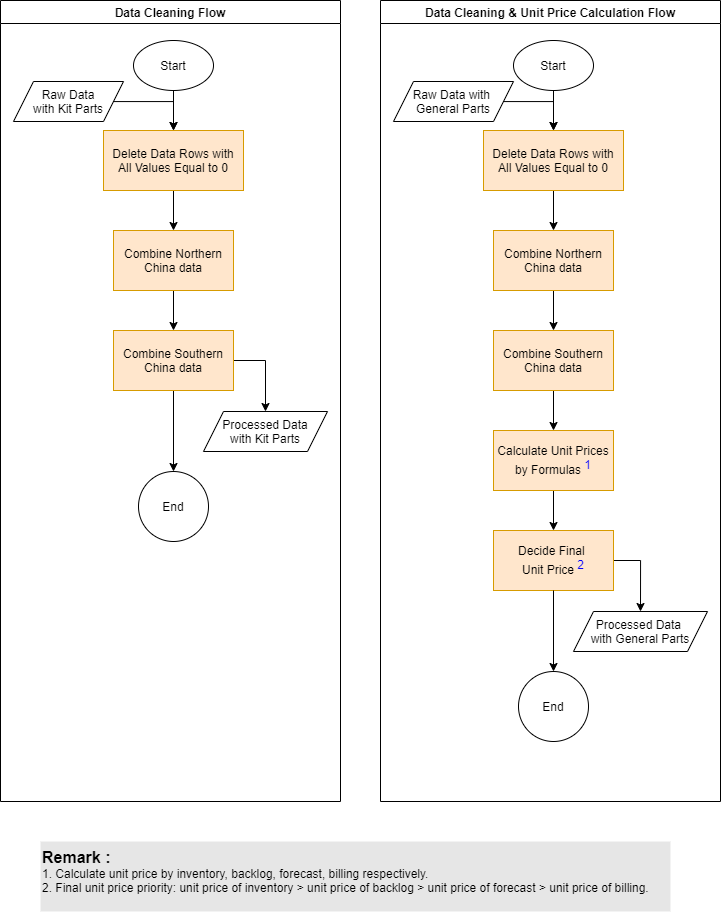

The diagram above was exported from draw.io. Its source (the exported page's mxGraphModel, read from the mxfile embedded in the PNG):
<mxGraphModel dx="1363" dy="625" grid="1" gridSize="10" guides="1" tooltips="1" connect="1" arrows="1" fold="1" page="1" pageScale="1" pageWidth="827" pageHeight="1169" math="0" shadow="0">
  <root>
    <mxCell id="olq0_Zf11k3eY3A4Xgp5-0" />
    <mxCell id="olq0_Zf11k3eY3A4Xgp5-1" parent="olq0_Zf11k3eY3A4Xgp5-0" />
    <mxCell id="U6z0EsmQ2jODPm7bQ3jh-0" value="Data Cleaning Flow" style="swimlane;strokeColor=#000000;fillColor=#FFFFFF;fontSize=12;align=center;collapsible=0;" parent="olq0_Zf11k3eY3A4Xgp5-1" vertex="1">
      <mxGeometry x="60" y="39" width="340" height="801" as="geometry" />
    </mxCell>
    <mxCell id="g6n-vih0_Kb-sH9sI8Bj-2" style="edgeStyle=orthogonalEdgeStyle;rounded=0;orthogonalLoop=1;jettySize=auto;html=1;entryX=0.5;entryY=0;entryDx=0;entryDy=0;fontSize=12;" parent="U6z0EsmQ2jODPm7bQ3jh-0" source="g6n-vih0_Kb-sH9sI8Bj-0" target="g6n-vih0_Kb-sH9sI8Bj-1" edge="1">
      <mxGeometry relative="1" as="geometry" />
    </mxCell>
    <mxCell id="g6n-vih0_Kb-sH9sI8Bj-0" value="Start" style="ellipse;whiteSpace=wrap;html=1;fillColor=#ffffff;" parent="U6z0EsmQ2jODPm7bQ3jh-0" vertex="1">
      <mxGeometry x="133" y="40" width="80" height="50" as="geometry" />
    </mxCell>
    <mxCell id="g6n-vih0_Kb-sH9sI8Bj-4" style="edgeStyle=orthogonalEdgeStyle;rounded=0;orthogonalLoop=1;jettySize=auto;html=1;entryX=0.5;entryY=0;entryDx=0;entryDy=0;fontSize=12;" parent="U6z0EsmQ2jODPm7bQ3jh-0" source="g6n-vih0_Kb-sH9sI8Bj-1" target="g6n-vih0_Kb-sH9sI8Bj-3" edge="1">
      <mxGeometry relative="1" as="geometry" />
    </mxCell>
    <mxCell id="g6n-vih0_Kb-sH9sI8Bj-1" value="Delete Data Rows with All Values Equal to 0" style="rounded=0;whiteSpace=wrap;html=1;strokeColor=#d79b00;fillColor=#ffe6cc;fontSize=12;align=center;" parent="U6z0EsmQ2jODPm7bQ3jh-0" vertex="1">
      <mxGeometry x="103" y="130" width="140" height="60" as="geometry" />
    </mxCell>
    <mxCell id="g6n-vih0_Kb-sH9sI8Bj-6" style="edgeStyle=orthogonalEdgeStyle;rounded=0;orthogonalLoop=1;jettySize=auto;html=1;entryX=0.5;entryY=0;entryDx=0;entryDy=0;fontSize=12;" parent="U6z0EsmQ2jODPm7bQ3jh-0" source="g6n-vih0_Kb-sH9sI8Bj-3" target="g6n-vih0_Kb-sH9sI8Bj-5" edge="1">
      <mxGeometry relative="1" as="geometry" />
    </mxCell>
    <mxCell id="g6n-vih0_Kb-sH9sI8Bj-3" value="Combine Northern China data" style="rounded=0;whiteSpace=wrap;html=1;strokeColor=#d79b00;fillColor=#ffe6cc;fontSize=12;align=center;" parent="U6z0EsmQ2jODPm7bQ3jh-0" vertex="1">
      <mxGeometry x="113" y="230" width="120" height="60" as="geometry" />
    </mxCell>
    <mxCell id="g6n-vih0_Kb-sH9sI8Bj-8" style="edgeStyle=orthogonalEdgeStyle;rounded=0;orthogonalLoop=1;jettySize=auto;html=1;entryX=0.5;entryY=0;entryDx=0;entryDy=0;fontSize=12;" parent="U6z0EsmQ2jODPm7bQ3jh-0" source="g6n-vih0_Kb-sH9sI8Bj-5" target="g6n-vih0_Kb-sH9sI8Bj-7" edge="1">
      <mxGeometry relative="1" as="geometry" />
    </mxCell>
    <mxCell id="JwuggFj6gjRQ5eJG34tW-2" style="edgeStyle=orthogonalEdgeStyle;rounded=0;jumpStyle=arc;orthogonalLoop=1;jettySize=auto;html=1;entryX=0.5;entryY=0;entryDx=0;entryDy=0;" edge="1" parent="U6z0EsmQ2jODPm7bQ3jh-0" source="g6n-vih0_Kb-sH9sI8Bj-5" target="JwuggFj6gjRQ5eJG34tW-0">
      <mxGeometry relative="1" as="geometry">
        <Array as="points">
          <mxPoint x="265" y="360" />
        </Array>
      </mxGeometry>
    </mxCell>
    <mxCell id="g6n-vih0_Kb-sH9sI8Bj-5" value="Combine Southern China data" style="rounded=0;whiteSpace=wrap;html=1;strokeColor=#d79b00;fillColor=#ffe6cc;fontSize=12;align=center;" parent="U6z0EsmQ2jODPm7bQ3jh-0" vertex="1">
      <mxGeometry x="113" y="330" width="120" height="60" as="geometry" />
    </mxCell>
    <mxCell id="g6n-vih0_Kb-sH9sI8Bj-7" value="End" style="ellipse;whiteSpace=wrap;html=1;aspect=fixed;strokeColor=#000000;fillColor=#FFFFFF;fontSize=12;align=center;" parent="U6z0EsmQ2jODPm7bQ3jh-0" vertex="1">
      <mxGeometry x="138" y="471" width="70" height="70" as="geometry" />
    </mxCell>
    <mxCell id="2mWMenvpBzwJHctlagx5-1" style="edgeStyle=orthogonalEdgeStyle;rounded=0;jumpStyle=arc;orthogonalLoop=1;jettySize=auto;html=1;entryX=0.5;entryY=0;entryDx=0;entryDy=0;" edge="1" parent="U6z0EsmQ2jODPm7bQ3jh-0" source="2mWMenvpBzwJHctlagx5-0" target="g6n-vih0_Kb-sH9sI8Bj-1">
      <mxGeometry relative="1" as="geometry">
        <Array as="points">
          <mxPoint x="173" y="101" />
        </Array>
      </mxGeometry>
    </mxCell>
    <mxCell id="2mWMenvpBzwJHctlagx5-0" value="Raw Data&lt;br&gt;with Kit Parts" style="shape=parallelogram;perimeter=parallelogramPerimeter;whiteSpace=wrap;html=1;fixedSize=1;" vertex="1" parent="U6z0EsmQ2jODPm7bQ3jh-0">
      <mxGeometry x="13" y="81" width="110" height="40" as="geometry" />
    </mxCell>
    <mxCell id="JwuggFj6gjRQ5eJG34tW-0" value="Processed Data&lt;br&gt;with Kit Parts" style="shape=parallelogram;perimeter=parallelogramPerimeter;whiteSpace=wrap;html=1;fixedSize=1;" vertex="1" parent="U6z0EsmQ2jODPm7bQ3jh-0">
      <mxGeometry x="203" y="411" width="124" height="40" as="geometry" />
    </mxCell>
    <mxCell id="GWMzuLjuoXt55UAsQMto-0" value="Data Cleaning &amp; Unit Price Calculation Flow" style="swimlane;strokeColor=#000000;fillColor=#FFFFFF;fontSize=12;align=center;collapsible=0;" parent="olq0_Zf11k3eY3A4Xgp5-1" vertex="1">
      <mxGeometry x="440" y="39" width="340" height="801" as="geometry" />
    </mxCell>
    <mxCell id="GWMzuLjuoXt55UAsQMto-1" style="edgeStyle=orthogonalEdgeStyle;rounded=0;orthogonalLoop=1;jettySize=auto;html=1;entryX=0.5;entryY=0;entryDx=0;entryDy=0;fontSize=12;" parent="GWMzuLjuoXt55UAsQMto-0" source="GWMzuLjuoXt55UAsQMto-2" target="GWMzuLjuoXt55UAsQMto-4" edge="1">
      <mxGeometry relative="1" as="geometry" />
    </mxCell>
    <mxCell id="GWMzuLjuoXt55UAsQMto-2" value="Start" style="ellipse;whiteSpace=wrap;html=1;fillColor=#ffffff;" parent="GWMzuLjuoXt55UAsQMto-0" vertex="1">
      <mxGeometry x="133" y="40" width="80" height="50" as="geometry" />
    </mxCell>
    <mxCell id="GWMzuLjuoXt55UAsQMto-3" style="edgeStyle=orthogonalEdgeStyle;rounded=0;orthogonalLoop=1;jettySize=auto;html=1;entryX=0.5;entryY=0;entryDx=0;entryDy=0;fontSize=12;" parent="GWMzuLjuoXt55UAsQMto-0" source="GWMzuLjuoXt55UAsQMto-4" target="GWMzuLjuoXt55UAsQMto-6" edge="1">
      <mxGeometry relative="1" as="geometry" />
    </mxCell>
    <mxCell id="GWMzuLjuoXt55UAsQMto-4" value="Delete Data Rows with All Values Equal to 0" style="rounded=0;whiteSpace=wrap;html=1;strokeColor=#d79b00;fillColor=#ffe6cc;fontSize=12;align=center;" parent="GWMzuLjuoXt55UAsQMto-0" vertex="1">
      <mxGeometry x="103" y="130" width="140" height="60" as="geometry" />
    </mxCell>
    <mxCell id="GWMzuLjuoXt55UAsQMto-5" style="edgeStyle=orthogonalEdgeStyle;rounded=0;orthogonalLoop=1;jettySize=auto;html=1;entryX=0.5;entryY=0;entryDx=0;entryDy=0;fontSize=12;" parent="GWMzuLjuoXt55UAsQMto-0" source="GWMzuLjuoXt55UAsQMto-6" target="GWMzuLjuoXt55UAsQMto-8" edge="1">
      <mxGeometry relative="1" as="geometry" />
    </mxCell>
    <mxCell id="GWMzuLjuoXt55UAsQMto-6" value="Combine Northern China data" style="rounded=0;whiteSpace=wrap;html=1;strokeColor=#d79b00;fillColor=#ffe6cc;fontSize=12;align=center;" parent="GWMzuLjuoXt55UAsQMto-0" vertex="1">
      <mxGeometry x="113" y="230" width="120" height="60" as="geometry" />
    </mxCell>
    <mxCell id="XiCbfZKkBDukkM5jeMaA-1" style="edgeStyle=orthogonalEdgeStyle;rounded=0;orthogonalLoop=1;jettySize=auto;html=1;entryX=0.5;entryY=0;entryDx=0;entryDy=0;fontSize=12;" parent="GWMzuLjuoXt55UAsQMto-0" source="GWMzuLjuoXt55UAsQMto-8" target="XiCbfZKkBDukkM5jeMaA-0" edge="1">
      <mxGeometry relative="1" as="geometry" />
    </mxCell>
    <mxCell id="GWMzuLjuoXt55UAsQMto-8" value="Combine Southern China data" style="rounded=0;whiteSpace=wrap;html=1;strokeColor=#d79b00;fillColor=#ffe6cc;fontSize=12;align=center;" parent="GWMzuLjuoXt55UAsQMto-0" vertex="1">
      <mxGeometry x="113" y="330" width="120" height="60" as="geometry" />
    </mxCell>
    <mxCell id="GWMzuLjuoXt55UAsQMto-9" value="End" style="ellipse;whiteSpace=wrap;html=1;aspect=fixed;strokeColor=#000000;fillColor=#FFFFFF;fontSize=12;align=center;" parent="GWMzuLjuoXt55UAsQMto-0" vertex="1">
      <mxGeometry x="138" y="671" width="70" height="70" as="geometry" />
    </mxCell>
    <mxCell id="XiCbfZKkBDukkM5jeMaA-3" style="edgeStyle=orthogonalEdgeStyle;rounded=0;orthogonalLoop=1;jettySize=auto;html=1;entryX=0.5;entryY=0;entryDx=0;entryDy=0;fontSize=12;" parent="GWMzuLjuoXt55UAsQMto-0" source="XiCbfZKkBDukkM5jeMaA-0" target="XiCbfZKkBDukkM5jeMaA-2" edge="1">
      <mxGeometry relative="1" as="geometry" />
    </mxCell>
    <mxCell id="XiCbfZKkBDukkM5jeMaA-0" value="Calculate Unit Prices by Formulas &lt;sup&gt;&lt;font color=&quot;#0000ff&quot;&gt;1&lt;/font&gt;&lt;/sup&gt;" style="rounded=0;whiteSpace=wrap;html=1;strokeColor=#d79b00;fillColor=#ffe6cc;fontSize=12;align=center;" parent="GWMzuLjuoXt55UAsQMto-0" vertex="1">
      <mxGeometry x="113" y="430" width="120" height="60" as="geometry" />
    </mxCell>
    <mxCell id="8y2iynYZtVvwRkT5c5fG-1" style="edgeStyle=orthogonalEdgeStyle;rounded=0;jumpStyle=arc;orthogonalLoop=1;jettySize=auto;html=1;entryX=0.5;entryY=0;entryDx=0;entryDy=0;" edge="1" parent="GWMzuLjuoXt55UAsQMto-0" source="XiCbfZKkBDukkM5jeMaA-2" target="8y2iynYZtVvwRkT5c5fG-0">
      <mxGeometry relative="1" as="geometry">
        <Array as="points">
          <mxPoint x="260" y="560" />
        </Array>
      </mxGeometry>
    </mxCell>
    <mxCell id="XiCbfZKkBDukkM5jeMaA-2" value="Decide Final &lt;br&gt;Unit Price &lt;sup&gt;&lt;font color=&quot;#0000ff&quot;&gt;2&lt;/font&gt;&lt;/sup&gt;" style="rounded=0;whiteSpace=wrap;html=1;strokeColor=#d79b00;fillColor=#ffe6cc;fontSize=12;align=center;" parent="GWMzuLjuoXt55UAsQMto-0" vertex="1">
      <mxGeometry x="113" y="530" width="120" height="60" as="geometry" />
    </mxCell>
    <mxCell id="XiCbfZKkBDukkM5jeMaA-6" style="edgeStyle=orthogonalEdgeStyle;rounded=0;orthogonalLoop=1;jettySize=auto;html=1;entryX=0.5;entryY=0;entryDx=0;entryDy=0;fontSize=12;exitX=0.5;exitY=1;exitDx=0;exitDy=0;" parent="GWMzuLjuoXt55UAsQMto-0" source="XiCbfZKkBDukkM5jeMaA-2" target="GWMzuLjuoXt55UAsQMto-9" edge="1">
      <mxGeometry relative="1" as="geometry">
        <mxPoint x="173" y="690" as="sourcePoint" />
      </mxGeometry>
    </mxCell>
    <mxCell id="YhpdW1ZawrSO2irH4lll-1" style="edgeStyle=orthogonalEdgeStyle;rounded=0;jumpStyle=arc;orthogonalLoop=1;jettySize=auto;html=1;entryX=0.5;entryY=0;entryDx=0;entryDy=0;" edge="1" parent="GWMzuLjuoXt55UAsQMto-0" source="YhpdW1ZawrSO2irH4lll-0" target="GWMzuLjuoXt55UAsQMto-4">
      <mxGeometry relative="1" as="geometry">
        <Array as="points">
          <mxPoint x="173" y="101" />
        </Array>
      </mxGeometry>
    </mxCell>
    <mxCell id="YhpdW1ZawrSO2irH4lll-0" value="Raw Data with &lt;br&gt;General Parts" style="shape=parallelogram;perimeter=parallelogramPerimeter;whiteSpace=wrap;html=1;fixedSize=1;" vertex="1" parent="GWMzuLjuoXt55UAsQMto-0">
      <mxGeometry x="13" y="81" width="120" height="40" as="geometry" />
    </mxCell>
    <mxCell id="8y2iynYZtVvwRkT5c5fG-0" value="Processed Data &lt;br&gt;with General Parts" style="shape=parallelogram;perimeter=parallelogramPerimeter;whiteSpace=wrap;html=1;fixedSize=1;" vertex="1" parent="GWMzuLjuoXt55UAsQMto-0">
      <mxGeometry x="193" y="611" width="134" height="40" as="geometry" />
    </mxCell>
    <mxCell id="XnPlKAJ4CPY9UDflnmW4-1" value="&lt;font style=&quot;font-size: 16px&quot;&gt;&lt;b&gt;Remark :&lt;/b&gt;&lt;/font&gt;&lt;br&gt;1. Calculate unit price by inventory, backlog, forecast, billing respectively.&lt;br&gt;2. Final unit price priority: unit price of inventory &amp;gt; unit price of backlog &amp;gt; unit price of forecast &amp;gt; unit price of billing." style="text;html=1;strokeColor=none;align=left;verticalAlign=top;whiteSpace=wrap;rounded=0;fillColor=#E6E6E6;" vertex="1" parent="olq0_Zf11k3eY3A4Xgp5-1">
      <mxGeometry x="100" y="880" width="630" height="70" as="geometry" />
    </mxCell>
  </root>
</mxGraphModel>